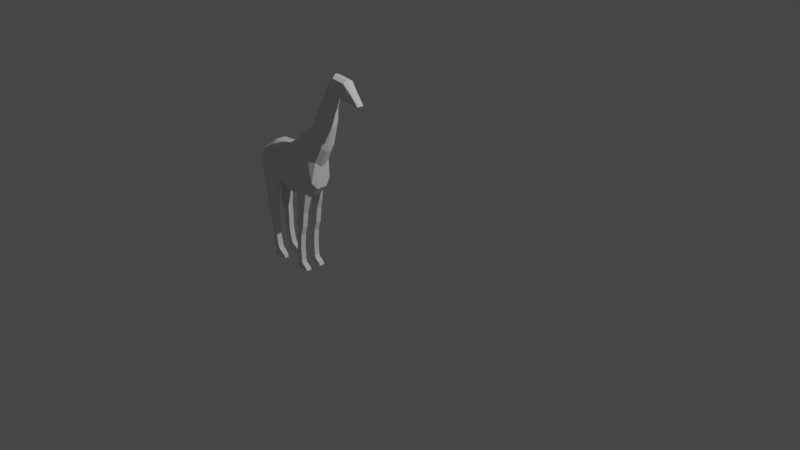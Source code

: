 # Source: giraffe.blend  (saved by Blender 3.3.6; exported with 4.5.12 LTS)
import bpy
from mathutils import Matrix  # noqa: F401  (used for matrix-valued properties, if any)

bpy.ops.wm.read_factory_settings(use_empty=True)
scene = bpy.context.scene
scene.name = 'Scene'

# ---- collections
col_collection = bpy.data.collections.new('Collection'); scene.collection.children.link(col_collection)

# ---- world
world_world = bpy.data.worlds.new('World'); scene.world = world_world
world_world.use_nodes = True; world_world.node_tree.nodes.clear()
_N = world_world.node_tree.nodes; _L = world_world.node_tree.links
n0 = _N.new('ShaderNodeOutputWorld'); n0.name = 'World Output'; n0.location = (300, 300)
n1 = _N.new('ShaderNodeBackground'); n1.name = 'Background'; n1.location = (10, 300)
n1.inputs[0].default_value = (0.05088, 0.05088, 0.05088, 1.0)
_L.new(n1.outputs[0], n0.inputs[0])
n0.is_active_output = True
world_world.color = (0.05088, 0.05088, 0.05088)
world_world.use_sun_shadow = False
world_world.sun_shadow_jitter_overblur = 0.0

# ---- cameras
cam_camera = bpy.data.cameras.new('Camera')
cam_camera.clip_end = 100.0
cam_camera.ortho_scale = 7.314

# ---- lights
light_light = bpy.data.lights.new('Light', 'POINT')
light_light.transmission_factor = 0.0
light_light.energy = 1000.0
light_light.shadow_soft_size = 0.1
light_light.shadow_maximum_resolution = 0.006
light_light.use_absolute_resolution = True

# ---- meshes
me_plane = bpy.data.meshes.new('Plane')
me_plane.from_pydata([(-0.7852, 0.0, -0.08271), (-0.5251, 0.0, -0.114), (-0.7599, 1.82e-07, 0.2075), (-0.6028, 1.643e-07, 0.3391), (-0.3353, -1.809e-07, -0.2158), (-0.3662, 1.618e-07, 0.3575), (-0.1704, -1.854e-07, -0.1822), (-0.2288, 1.489e-07, 0.4536), (-0.00205, 0.0, -0.1593), (-0.1471, 0.0, 0.5424), (0.09949, 0.0, -0.03569), (-0.03599, 0.0, 0.5994), (0.1247, 0.0, 0.2256), (0.05356, 0.0, 0.6922), (0.2341, 0.0, 0.4329), (0.1222, 0.0, 0.8347), (0.3275, 0.0, 0.7205), (0.1809, 0.0, 0.9702), (0.3604, 0.0, 0.9054), (0.2193, 0.0, 1.076), (0.4134, 0.0, 1.091), (0.2935, 0.0, 1.22), (0.4717, 0.0, 1.115), (0.3942, 0.0, 1.328), (0.7742, 0.0, 1.08), (0.5747, 0.0, 1.308), (0.5496, 0.0, 1.07), (0.7211, 0.0, 1.028), (0.6563, 0.0, 1.075), (0.6413, 0.0, 1.225), (-0.7599, -0.1263, 0.2075), (-0.7852, -0.1263, -0.08271), (-0.5348, -0.1263, -0.05709), (-0.593, -0.1263, 0.2822), (-0.3392, -0.1263, -0.1438), (-0.3623, -0.1263, 0.2854), (-0.1778, -0.1263, -0.1023), (-0.2215, -0.1263, 0.3737), (-0.02027, -0.1263, -0.07113), (-0.1288, -0.1263, 0.4542), (0.08246, -0.1263, 0.04412), (-0.01897, -0.1263, 0.5196), (0.1157, -0.09367, 0.2842), (0.0625, -0.09367, 0.6336), (0.22, -0.08967, 0.4834), (0.1363, -0.08967, 0.7842), (0.3203, -0.07069, 0.7903), (0.2107, -0.07069, 0.977), (0.345, -0.05543, 0.9286), (0.2395, -0.05543, 1.056), (0.3846, -0.05543, 1.067), (0.2949, -0.05543, 1.163), (0.4693, -0.06849, 1.136), (0.414, -0.06488, 1.3), (0.6655, -0.04733, 1.09), (0.7417, -0.04128, 1.052), (0.5721, -0.06184, 1.282), (0.6367, -0.04799, 1.213), (0.7579, -0.03898, 1.073), (0.5598, -0.04719, 1.09), (-0.3353, -0.06316, -0.2158), (-0.5251, -0.06316, -0.114), (0.4717, -0.01822, 1.115), (0.4134, -0.01822, 1.091), (0.05356, -0.0305, 0.6922), (0.1222, -0.02651, 0.8347), (0.7211, -0.01822, 1.028), (0.6563, -0.01822, 1.075), (0.2341, -0.02651, 0.4329), (0.1247, -0.0305, 0.2256), (-0.3662, -0.06316, 0.3575), (-0.2288, -0.06316, 0.4536), (0.3942, -0.01822, 1.328), (0.5747, -0.01822, 1.308), (-0.1704, -0.06316, -0.1822), (0.6413, -0.01822, 1.225), (0.1809, -0.01822, 0.9702), (0.7742, -0.01822, 1.08), (0.3275, -0.01822, 0.7205), (-0.1471, -0.06316, 0.5424), (-0.00205, -0.06316, -0.1593), (0.5496, -0.01822, 1.07), (0.2193, -0.01822, 1.076), (-0.7852, -0.06316, -0.08271), (-0.7599, -0.06316, 0.2075), (0.3604, -0.01822, 0.9054), (-0.03599, -0.06316, 0.5994), (0.09949, -0.06316, -0.03569), (0.2935, -0.01822, 1.22), (-0.6028, -0.06316, 0.3391), (-0.719, -0.1263, -0.3162), (-0.5817, -0.1263, -0.3276), (-0.719, -0.06316, -0.3162), (-0.5817, -0.06316, -0.3276), (-0.7305, -0.1263, -0.5037), (-0.6035, -0.1263, -0.5091), (-0.7305, -0.06317, -0.5037), (-0.6035, -0.06317, -0.5091), (-0.6861, -0.1263, -0.5733), (-0.599, -0.1263, -0.5778), (-0.6861, -0.06317, -0.5733), (-0.599, -0.06317, -0.5778), (-0.6542, -0.1263, -0.8123), (-0.597, -0.1263, -0.8076), (-0.6542, -0.06317, -0.8123), (-0.597, -0.06317, -0.8076), (-0.6523, -0.1263, -0.9676), (-0.5713, -0.1263, -0.949), (-0.6523, -0.06317, -0.9676), (-0.5713, -0.06317, -0.949), (-0.6285, -0.1263, -1.057), (-0.5222, -0.1263, -1.014), (-0.6285, -0.06317, -1.057), (-0.5222, -0.06317, -1.014), (-0.6217, -0.1263, -1.091), (-0.4778, -0.1263, -1.091), (-0.6217, -0.06317, -1.091), (-0.4778, -0.06317, -1.091), (-0.4847, -0.06317, -1.054), (-0.6245, -0.06317, -1.075), (-0.6245, -0.1263, -1.075), (-0.4847, -0.1263, -1.054), (-0.6097, -0.1263, -1.02), (-0.5535, -0.1263, -0.9916), (-0.5535, -0.06317, -0.9916), (-0.6097, -0.06317, -1.02), (-0.7539, -0.06316, -0.2002), (-0.7539, -0.1263, -0.2002), (-0.5491, -0.1263, -0.2176), (-0.5491, -0.06316, -0.2176), (-0.1959, -0.1263, -0.5591), (-0.09965, -0.1263, -0.5546), (-0.1959, -0.06316, -0.5591), (-0.09965, -0.06316, -0.5546), (-0.07841, -0.1263, -0.3781), (-0.07841, -0.06316, -0.3781), (-0.1786, -0.06316, -0.3731), (-0.1786, -0.1263, -0.3731), (-0.2276, -0.1263, -0.96), (-0.1471, -0.1263, -0.9325), (-0.2276, -0.06317, -0.96), (-0.1471, -0.06317, -0.9325), (-0.1345, -0.1263, -0.6588), (-0.149, -0.1263, -0.8219), (-0.149, -0.06317, -0.8219), (-0.1345, -0.06316, -0.6588), (-0.2007, -0.1263, -0.6623), (-0.2134, -0.1263, -0.8207), (-0.2134, -0.06317, -0.8207), (-0.2007, -0.06316, -0.6623), (-0.2205, -0.1263, -1.075), (-0.1312, -0.1263, -1.024), (-0.2205, -0.06317, -1.075), (-0.1312, -0.06317, -1.024), (-0.2143, -0.06317, -0.9834), (-0.2143, -0.1263, -0.9834), (-0.1462, -0.1263, -0.9751), (-0.1462, -0.06317, -0.9751), (-0.2269, -0.06317, -1.053), (-0.1398, -0.1263, -1.002), (-0.2269, -0.1263, -1.053), (-0.1398, -0.06317, -1.002), (-0.2124, -0.1263, -1.033), (-0.1457, -0.06317, -0.99), (-0.2124, -0.06317, -1.033), (-0.1457, -0.1263, -0.99), (-0.1312, -0.06317, -1.024), (-0.2205, -0.06317, -1.075), (-0.2269, -0.06317, -1.053), (-0.1398, -0.06317, -1.002), (-0.1312, -0.06317, -1.024), (-0.2205, -0.06317, -1.075), (-0.2269, -0.06317, -1.053), (-0.1398, -0.06317, -1.002), (-0.2249, -0.1263, -1.091), (-0.05866, -0.1263, -1.091), (-0.2249, -0.06317, -1.091), (-0.05866, -0.06317, -1.091), (-0.08778, -0.1263, -1.052), (-0.08778, -0.06317, -1.052), (-0.2223, -0.1263, -1.084), (-0.2223, -0.06317, -1.084)], [], [(0, 2, 3, 1), (3, 5, 4, 1), (5, 7, 6, 4), (7, 9, 8, 6), (9, 11, 10, 8), (11, 13, 12, 10), (13, 15, 14, 12), (15, 17, 16, 14), (17, 19, 18, 16), (19, 21, 20, 18), (21, 23, 22, 20), (23, 25, 26, 22), (29, 24, 27, 28), (25, 29, 28, 26), (31, 32, 33, 30), (33, 32, 34, 35), (35, 34, 36, 37), (37, 36, 38, 39), (39, 38, 40, 41), (41, 40, 42, 43), (43, 42, 44, 45), (45, 44, 46, 47), (47, 46, 48, 49), (49, 48, 50, 51), (51, 50, 52, 53), (53, 52, 59, 56), (57, 54, 55, 58), (56, 59, 54, 57), (61, 60, 34, 32), (63, 62, 52, 50), (65, 64, 43, 45), (67, 66, 55, 54), (69, 68, 44, 42), (71, 70, 35, 37), (73, 72, 53, 56), (60, 74, 36, 34), (75, 73, 56, 57), (76, 65, 45, 47), (66, 77, 58, 55), (68, 78, 46, 44), (79, 71, 37, 39), (135, 134, 131, 133), (62, 81, 59, 52), (82, 76, 47, 49), (81, 67, 54, 59), (84, 83, 31, 30), (78, 85, 48, 46), (86, 79, 39, 41), (77, 75, 57, 58), (127, 126, 92, 90), (80, 87, 40, 38), (88, 82, 49, 51), (89, 84, 30, 33), (85, 63, 50, 48), (64, 86, 41, 43), (87, 69, 42, 40), (70, 89, 33, 35), (72, 88, 51, 53), (23, 21, 88, 72), (5, 3, 89, 70), (10, 12, 69, 87), (13, 11, 86, 64), (18, 20, 63, 85), (3, 2, 84, 89), (21, 19, 82, 88), (8, 10, 87, 80), (0, 1, 61, 83), (24, 29, 75, 77), (11, 9, 79, 86), (16, 18, 85, 78), (2, 0, 83, 84), (26, 28, 67, 81), (19, 17, 76, 82), (22, 26, 81, 62), (6, 8, 80, 74), (9, 7, 71, 79), (14, 16, 78, 68), (27, 24, 77, 66), (17, 15, 65, 76), (29, 25, 73, 75), (4, 6, 74, 60), (25, 23, 72, 73), (7, 5, 70, 71), (12, 14, 68, 69), (28, 27, 66, 67), (15, 13, 64, 65), (20, 22, 62, 63), (1, 4, 60, 61), (93, 91, 95, 97), (128, 127, 90, 91), (126, 129, 93, 92), (129, 128, 91, 93), (97, 95, 99, 101), (91, 90, 94, 95), (92, 93, 97, 96), (90, 92, 96, 94), (100, 101, 105, 104), (95, 94, 98, 99), (96, 97, 101, 100), (94, 96, 100, 98), (105, 103, 107, 109), (98, 100, 104, 102), (101, 99, 103, 105), (99, 98, 102, 103), (123, 122, 110, 111), (103, 102, 106, 107), (104, 105, 109, 108), (102, 104, 108, 106), (119, 118, 117, 116), (125, 124, 113, 112), (122, 125, 112, 110), (124, 123, 111, 113), (116, 117, 115, 114), (120, 119, 116, 114), (118, 121, 115, 117), (121, 120, 114, 115), (111, 110, 120, 121), (113, 111, 121, 118), (110, 112, 119, 120), (112, 113, 118, 119), (109, 107, 123, 124), (106, 108, 125, 122), (108, 109, 124, 125), (107, 106, 122, 123), (61, 32, 128, 129), (83, 61, 129, 126), (32, 31, 127, 128), (31, 83, 126, 127), (144, 143, 139, 141), (137, 136, 132, 130), (136, 135, 133, 132), (134, 137, 130, 131), (38, 36, 137, 134), (74, 80, 135, 136), (36, 74, 136, 137), (80, 38, 134, 135), (160, 158, 152, 150), (143, 147, 138, 139), (148, 144, 141, 140), (147, 148, 140, 138), (130, 132, 149, 146), (146, 149, 148, 147), (132, 133, 145, 149), (149, 145, 144, 148), (131, 130, 146, 142), (142, 146, 147, 143), (133, 131, 142, 145), (145, 142, 143, 144), (179, 178, 175, 177), (161, 159, 151, 153), (159, 160, 150, 151), (161, 153, 166, 169), (140, 141, 157, 154), (139, 138, 155, 156), (141, 139, 156, 157), (138, 140, 154, 155), (164, 163, 161, 158), (165, 162, 160, 159), (163, 165, 159, 161), (162, 164, 158, 160), (155, 154, 164, 162), (157, 156, 165, 163), (156, 155, 162, 165), (154, 157, 163, 164), (166, 167, 171, 170), (152, 158, 168, 167), (158, 161, 169, 168), (153, 152, 167, 166), (172, 173, 170, 171), (168, 169, 173, 172), (167, 168, 172, 171), (169, 166, 170, 173), (176, 177, 175, 174), (178, 180, 174, 175), (181, 179, 177, 176), (180, 181, 176, 174), (150, 152, 181, 180), (152, 153, 179, 181), (151, 150, 180, 178), (153, 151, 178, 179)])
_uv = me_plane.uv_layers.new(name='UVMap')
_uv.uv.foreach_set('vector', [0.0, 0.0, 0.0, 1.0, 1.0, 1.0, 1.0, 0.0, 1.0, 1.0, 1.0, 1.0, 1.0, 0.0, 1.0, 0.0, 1.0, 1.0, 1.0, 1.0, 1.0, 0.0, 1.0, 0.0, 1.0, 1.0, 1.0, 1.0, 1.0, 0.0, 1.0, 0.0, 1.0, 1.0, 1.0, 1.0, 1.0, 0.0, 1.0, 0.0, 1.0, 1.0, 1.0, 1.0, 1.0, 0.0, 1.0, 0.0, 1.0, 1.0, 1.0, 1.0, 1.0, 0.0, 1.0, 0.0, 1.0, 1.0, 1.0, 1.0, 1.0, 0.0, 1.0, 0.0, 1.0, 1.0, 1.0, 1.0, 1.0, 0.0, 1.0, 0.0, 1.0, 1.0, 1.0, 1.0, 1.0, 0.0, 1.0, 0.0, 1.0, 1.0, 1.0, 1.0, 1.0, 0.0, 1.0, 0.0, 1.0, 1.0, 1.0, 1.0, 1.0, 0.0, 1.0, 0.0, 1.0, 1.0, 1.0, 1.0, 1.0, 0.0, 1.0, 0.0, 1.0, 1.0, 1.0, 1.0, 1.0, 0.0, 1.0, 0.0, 0.0, 0.0, 1.0, 0.0, 1.0, 1.0, 0.0, 1.0, 1.0, 1.0, 1.0, 0.0, 1.0, 0.0, 1.0, 1.0, 1.0, 1.0, 1.0, 0.0, 1.0, 0.0, 1.0, 1.0, 1.0, 1.0, 1.0, 0.0, 1.0, 0.0, 1.0, 1.0, 1.0, 1.0, 1.0, 0.0, 1.0, 0.0, 1.0, 1.0, 1.0, 1.0, 1.0, 0.0, 1.0, 0.0, 1.0, 1.0, 1.0, 1.0, 1.0, 0.0, 1.0, 0.0, 1.0, 1.0, 1.0, 1.0, 1.0, 0.0, 1.0, 0.0, 1.0, 1.0, 1.0, 1.0, 1.0, 0.0, 1.0, 0.0, 1.0, 1.0, 1.0, 1.0, 1.0, 0.0, 1.0, 0.0, 1.0, 1.0, 1.0, 1.0, 1.0, 0.0, 1.0, 0.0, 1.0, 1.0, 1.0, 1.0, 1.0, 0.0, 1.0, 0.0, 1.0, 1.0, 1.0, 1.0, 1.0, 0.0, 1.0, 0.0, 1.0, 1.0, 1.0, 1.0, 1.0, 0.0, 1.0, 0.0, 1.0, 1.0, 1.0, 0.0, 1.0, 0.0, 1.0, 0.0, 1.0, 0.0, 1.0, 0.0, 1.0, 0.0, 1.0, 0.0, 1.0, 0.0, 1.0, 1.0, 1.0, 1.0, 1.0, 1.0, 1.0, 1.0, 1.0, 0.0, 1.0, 0.0, 1.0, 0.0, 1.0, 0.0, 1.0, 0.0, 1.0, 0.0, 1.0, 0.0, 1.0, 0.0, 1.0, 1.0, 1.0, 1.0, 1.0, 1.0, 1.0, 1.0, 1.0, 1.0, 1.0, 1.0, 1.0, 1.0, 1.0, 1.0, 1.0, 0.0, 1.0, 0.0, 1.0, 0.0, 1.0, 0.0, 1.0, 1.0, 1.0, 1.0, 1.0, 1.0, 1.0, 1.0, 1.0, 1.0, 1.0, 1.0, 1.0, 1.0, 1.0, 1.0, 1.0, 0.0, 1.0, 1.0, 1.0, 1.0, 1.0, 0.0, 1.0, 0.0, 1.0, 0.0, 1.0, 0.0, 1.0, 0.0, 1.0, 1.0, 1.0, 1.0, 1.0, 1.0, 1.0, 1.0, 1.0, 0.0, 1.0, 0.0, 1.0, 0.0, 1.0, 0.0, 1.0, 0.0, 1.0, 0.0, 1.0, 0.0, 1.0, 0.0, 1.0, 1.0, 1.0, 1.0, 1.0, 1.0, 1.0, 1.0, 1.0, 0.0, 1.0, 0.0, 1.0, 0.0, 1.0, 0.0, 0.0, 1.0, 0.0, 0.0, 0.0, 0.0, 0.0, 1.0, 1.0, 0.0, 1.0, 0.0, 1.0, 0.0, 1.0, 0.0, 1.0, 1.0, 1.0, 1.0, 1.0, 1.0, 1.0, 1.0, 1.0, 1.0, 1.0, 1.0, 1.0, 1.0, 1.0, 1.0, 0.0, 0.0, 0.0, 0.0, 0.0, 0.0, 0.0, 0.0, 1.0, 0.0, 1.0, 0.0, 1.0, 0.0, 1.0, 0.0, 1.0, 1.0, 1.0, 1.0, 1.0, 1.0, 1.0, 1.0, 1.0, 1.0, 0.0, 1.0, 0.0, 1.0, 1.0, 1.0, 1.0, 0.0, 1.0, 0.0, 1.0, 0.0, 1.0, 0.0, 1.0, 1.0, 1.0, 1.0, 1.0, 1.0, 1.0, 1.0, 1.0, 0.0, 1.0, 0.0, 1.0, 0.0, 1.0, 0.0, 1.0, 1.0, 1.0, 1.0, 1.0, 1.0, 1.0, 1.0, 1.0, 1.0, 1.0, 1.0, 1.0, 1.0, 1.0, 1.0, 1.0, 1.0, 1.0, 1.0, 1.0, 1.0, 1.0, 1.0, 1.0, 1.0, 1.0, 1.0, 1.0, 1.0, 1.0, 1.0, 1.0, 0.0, 1.0, 0.0, 1.0, 0.0, 1.0, 0.0, 1.0, 1.0, 1.0, 1.0, 1.0, 1.0, 1.0, 1.0, 1.0, 0.0, 1.0, 0.0, 1.0, 0.0, 1.0, 0.0, 1.0, 1.0, 0.0, 1.0, 0.0, 1.0, 1.0, 1.0, 1.0, 1.0, 1.0, 1.0, 1.0, 1.0, 1.0, 1.0, 1.0, 0.0, 1.0, 0.0, 1.0, 0.0, 1.0, 0.0, 0.0, 0.0, 1.0, 0.0, 1.0, 0.0, 0.0, 0.0, 1.0, 1.0, 1.0, 1.0, 1.0, 1.0, 1.0, 1.0, 1.0, 1.0, 1.0, 1.0, 1.0, 1.0, 1.0, 1.0, 1.0, 0.0, 1.0, 0.0, 1.0, 0.0, 1.0, 0.0, 0.0, 1.0, 0.0, 0.0, 0.0, 0.0, 0.0, 1.0, 1.0, 0.0, 1.0, 0.0, 1.0, 0.0, 1.0, 0.0, 1.0, 1.0, 1.0, 1.0, 1.0, 1.0, 1.0, 1.0, 1.0, 0.0, 1.0, 0.0, 1.0, 0.0, 1.0, 0.0, 1.0, 0.0, 1.0, 0.0, 1.0, 0.0, 1.0, 0.0, 1.0, 1.0, 1.0, 1.0, 1.0, 1.0, 1.0, 1.0, 1.0, 0.0, 1.0, 0.0, 1.0, 0.0, 1.0, 0.0, 1.0, 0.0, 1.0, 1.0, 1.0, 1.0, 1.0, 0.0, 1.0, 1.0, 1.0, 1.0, 1.0, 1.0, 1.0, 1.0, 1.0, 1.0, 1.0, 1.0, 1.0, 1.0, 1.0, 1.0, 1.0, 0.0, 1.0, 0.0, 1.0, 0.0, 1.0, 0.0, 1.0, 1.0, 1.0, 1.0, 1.0, 1.0, 1.0, 1.0, 1.0, 1.0, 1.0, 1.0, 1.0, 1.0, 1.0, 1.0, 1.0, 0.0, 1.0, 0.0, 1.0, 0.0, 1.0, 0.0, 1.0, 0.0, 1.0, 0.0, 1.0, 0.0, 1.0, 0.0, 1.0, 1.0, 1.0, 1.0, 1.0, 1.0, 1.0, 1.0, 1.0, 0.0, 1.0, 0.0, 1.0, 0.0, 1.0, 0.0, 1.0, 0.0, 1.0, 0.0, 1.0, 0.0, 1.0, 0.0, 1.0, 0.0, 1.0, 0.0, 1.0, 0.0, 1.0, 0.0, 1.0, 0.0, 0.0, 0.0, 0.0, 0.0, 1.0, 0.0, 0.0, 0.0, 1.0, 0.0, 1.0, 0.0, 0.0, 0.0, 1.0, 0.0, 1.0, 0.0, 1.0, 0.0, 1.0, 0.0, 1.0, 0.0, 1.0, 0.0, 1.0, 0.0, 1.0, 0.0, 1.0, 0.0, 0.0, 0.0, 0.0, 0.0, 1.0, 0.0, 0.0, 0.0, 1.0, 0.0, 1.0, 0.0, 0.0, 0.0, 0.0, 0.0, 0.0, 0.0, 0.0, 0.0, 0.0, 0.0, 0.0, 0.0, 1.0, 0.0, 1.0, 0.0, 0.0, 0.0, 1.0, 0.0, 0.0, 0.0, 0.0, 0.0, 1.0, 0.0, 0.0, 0.0, 1.0, 0.0, 1.0, 0.0, 0.0, 0.0, 0.0, 0.0, 0.0, 0.0, 0.0, 0.0, 0.0, 0.0, 1.0, 0.0, 1.0, 0.0, 1.0, 0.0, 1.0, 0.0, 0.0, 0.0, 0.0, 0.0, 0.0, 0.0, 0.0, 0.0, 1.0, 0.0, 1.0, 0.0, 1.0, 0.0, 1.0, 0.0, 1.0, 0.0, 0.0, 0.0, 0.0, 0.0, 1.0, 0.0, 1.0, 0.0, 0.0, 0.0, 0.0, 0.0, 1.0, 0.0, 1.0, 0.0, 0.0, 0.0, 0.0, 0.0, 1.0, 0.0, 0.0, 0.0, 1.0, 0.0, 1.0, 0.0, 0.0, 0.0, 0.0, 0.0, 0.0, 0.0, 0.0, 0.0, 0.0, 0.0, 0.0, 0.0, 1.0, 0.0, 1.0, 0.0, 0.0, 0.0, 0.0, 0.0, 1.0, 0.0, 1.0, 0.0, 0.0, 0.0, 0.0, 0.0, 0.0, 0.0, 0.0, 0.0, 0.0, 0.0, 1.0, 0.0, 1.0, 0.0, 1.0, 0.0, 1.0, 0.0, 0.0, 0.0, 1.0, 0.0, 1.0, 0.0, 0.0, 0.0, 0.0, 0.0, 0.0, 0.0, 0.0, 0.0, 0.0, 0.0, 1.0, 0.0, 1.0, 0.0, 1.0, 0.0, 1.0, 0.0, 1.0, 0.0, 0.0, 0.0, 0.0, 0.0, 1.0, 0.0, 1.0, 0.0, 0.0, 0.0, 0.0, 0.0, 1.0, 0.0, 1.0, 0.0, 1.0, 0.0, 1.0, 0.0, 1.0, 0.0, 0.0, 0.0, 0.0, 0.0, 0.0, 0.0, 0.0, 0.0, 0.0, 0.0, 1.0, 0.0, 1.0, 0.0, 0.0, 0.0, 1.0, 0.0, 1.0, 0.0, 1.0, 0.0, 1.0, 0.0, 0.0, 0.0, 0.0, 0.0, 0.0, 0.0, 0.0, 0.0, 0.0, 0.0, 1.0, 0.0, 1.0, 0.0, 0.0, 0.0, 1.0, 0.0, 0.0, 0.0, 0.0, 0.0, 1.0, 0.0, 1.0, 0.0, 1.0, 0.0, 1.0, 0.0, 1.0, 0.0, 0.0, 0.0, 1.0, 0.0, 1.0, 0.0, 0.0, 0.0, 1.0, 0.0, 0.0, 0.0, 0.0, 0.0, 1.0, 0.0, 0.0, 0.0, 0.0, 0.0, 0.0, 0.0, 0.0, 0.0, 1.0, 0.0, 1.0, 0.0, 1.0, 0.0, 1.0, 0.0, 1.0, 0.0, 1.0, 0.0, 1.0, 0.0, 1.0, 0.0, 1.0, 0.0, 1.0, 0.0, 1.0, 0.0, 1.0, 0.0, 1.0, 0.0, 1.0, 0.0, 1.0, 0.0, 1.0, 0.0, 1.0, 0.0, 1.0, 0.0, 1.0, 0.0, 1.0, 0.0, 1.0, 0.0, 1.0, 0.0, 1.0, 0.0, 1.0, 0.0, 1.0, 0.0, 1.0, 0.0, 1.0, 0.0, 1.0, 0.0, 1.0, 0.0, 1.0, 0.0, 1.0, 0.0, 1.0, 0.0, 1.0, 0.0, 1.0, 0.0, 1.0, 0.0, 1.0, 0.0, 1.0, 0.0, 1.0, 0.0, 1.0, 0.0, 1.0, 0.0, 1.0, 0.0, 1.0, 0.0, 1.0, 0.0, 1.0, 0.0, 1.0, 0.0, 1.0, 0.0, 1.0, 0.0, 1.0, 0.0, 1.0, 0.0, 1.0, 0.0, 1.0, 0.0, 1.0, 0.0, 1.0, 0.0, 1.0, 0.0, 1.0, 0.0, 1.0, 0.0, 1.0, 0.0, 1.0, 0.0, 1.0, 0.0, 1.0, 0.0, 1.0, 0.0, 1.0, 0.0, 1.0, 0.0, 1.0, 0.0, 1.0, 0.0, 1.0, 0.0, 1.0, 0.0, 1.0, 0.0, 1.0, 0.0, 1.0, 0.0, 1.0, 0.0, 1.0, 0.0, 1.0, 0.0, 1.0, 0.0, 1.0, 0.0, 1.0, 0.0, 1.0, 0.0, 1.0, 0.0, 1.0, 0.0, 1.0, 0.0, 1.0, 0.0, 1.0, 0.0, 1.0, 0.0, 1.0, 0.0, 1.0, 0.0, 1.0, 0.0, 1.0, 0.0, 1.0, 0.0, 1.0, 0.0, 1.0, 0.0, 1.0, 0.0, 1.0, 0.0, 1.0, 0.0, 1.0, 0.0, 1.0, 0.0, 1.0, 0.0, 1.0, 0.0, 1.0, 0.0, 1.0, 0.0, 1.0, 0.0, 1.0, 0.0, 1.0, 0.0, 1.0, 0.0, 1.0, 0.0, 1.0, 0.0, 1.0, 0.0, 1.0, 0.0, 1.0, 0.0, 1.0, 0.0, 1.0, 0.0, 1.0, 0.0, 1.0, 0.0, 1.0, 0.0, 1.0, 0.0, 1.0, 0.0, 1.0, 0.0, 1.0, 0.0, 1.0, 0.0, 1.0, 0.0, 1.0, 0.0, 1.0, 0.0, 1.0, 0.0, 1.0, 0.0, 1.0, 0.0, 1.0, 0.0, 1.0, 0.0, 1.0, 0.0, 1.0, 0.0, 1.0, 0.0, 1.0, 0.0, 1.0, 0.0, 1.0, 0.0, 1.0, 0.0, 1.0, 0.0, 1.0, 0.0, 1.0, 0.0, 1.0, 0.0, 1.0, 0.0, 1.0, 0.0, 1.0, 0.0, 1.0, 0.0, 1.0, 0.0, 1.0, 0.0, 1.0, 0.0, 1.0, 0.0, 1.0, 0.0, 1.0, 0.0, 1.0, 0.0, 1.0, 0.0, 1.0, 0.0, 1.0, 0.0, 1.0, 0.0, 1.0, 0.0, 1.0, 0.0, 1.0, 0.0, 1.0, 0.0, 1.0, 0.0, 1.0, 0.0, 1.0, 0.0, 1.0, 0.0, 1.0, 0.0, 1.0, 0.0, 1.0, 0.0, 1.0, 0.0, 1.0, 0.0, 1.0, 0.0, 1.0, 0.0, 1.0, 0.0, 1.0, 0.0, 1.0, 0.0, 1.0, 0.0, 1.0, 0.0, 1.0, 0.0, 1.0, 0.0, 1.0, 0.0, 1.0, 0.0, 1.0, 0.0, 1.0, 0.0, 1.0, 0.0, 1.0, 0.0, 1.0, 0.0, 1.0, 0.0, 1.0, 0.0, 1.0, 0.0, 1.0, 0.0, 1.0, 0.0, 1.0, 0.0, 1.0, 0.0, 1.0, 0.0, 1.0, 0.0, 1.0, 0.0, 1.0, 0.0, 1.0, 0.0, 1.0, 0.0, 1.0, 0.0, 1.0, 0.0, 1.0, 0.0, 1.0, 0.0, 1.0, 0.0, 1.0, 0.0, 1.0, 0.0, 1.0, 0.0, 1.0, 0.0, 1.0, 0.0, 1.0, 0.0, 1.0, 0.0, 1.0, 0.0, 1.0, 0.0])
me_plane.update()

# ---- objects
ob_light = bpy.data.objects.new('Light', light_light)
ob_camera = bpy.data.objects.new('Camera', cam_camera)
ob_empty = bpy.data.objects.new('Empty', None)
ob_plane = bpy.data.objects.new('Plane', me_plane)
ob_empty_001 = bpy.data.objects.new('Empty.001', None)

# ---- transforms, parenting, visibility, modifiers, constraints
ob_light.location = (4.076, 1.005, 5.904)
ob_light.rotation_euler = (0.6503, 0.05522, 1.866)
ob_light.lock_rotations_4d = False
ob_light.empty_display_type = 'ARROWS'
ob_light.color = (0.0, 0.0, 0.0, 0.0)
ob_light.lineart.crease_threshold = 0.0
ob_camera.location = (7.359, -6.926, 4.958)
ob_camera.rotation_euler = (1.109, 0.0, 0.8149)
ob_camera.lock_rotations_4d = False
ob_camera.empty_display_type = 'ARROWS'
ob_camera.color = (0.0, 0.0, 0.0, 0.0)
ob_camera.display_type = 'WIRE'
ob_camera.lineart.crease_threshold = 0.0
ob_empty.location = (0.0, 0.0, 0.0)
ob_empty.rotation_euler = (1.571, -0.0, 0.0)
ob_empty.empty_display_type = 'IMAGE'
ob_empty.empty_display_size = 5.0
ob_empty.hide_select = True
ob_plane.location = (-1.326, 3.062e-09, -0.02279)
_m = ob_plane.modifiers.new('Mirror', 'MIRROR')
_m.use_axis = (False, True, False)
_m.use_clip = True
ob_empty_001.location = (-2.63, 0.05013, 0.0)
ob_empty_001.rotation_euler = (1.571, -0.0, 1.571)
ob_empty_001.empty_display_type = 'IMAGE'
ob_empty_001.empty_display_size = 5.0
ob_empty_001.hide_select = True

# ---- collection membership
col_collection.objects.link(ob_light)
col_collection.objects.link(ob_camera)
col_collection.objects.link(ob_empty)
col_collection.objects.link(ob_plane)
col_collection.objects.link(ob_empty_001)

# ---- scene / render settings (as saved in the file)
scene.camera = ob_camera
scene.frame_start = 1; scene.frame_end = 250; scene.frame_set(1)
scene.render.engine = 'BLENDER_EEVEE_NEXT'
scene.cycles.sampling_pattern = 'TABULATED_SOBOL'
scene.cycles.use_light_tree = False
scene.view_settings.view_transform = 'Filmic'
bpy.context.view_layer.update()
